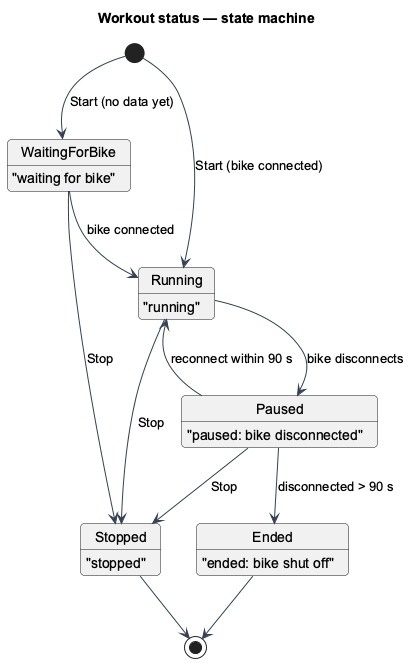

The diagram above was rendered by PlantUML. Its source (embedded in the PNG):
@startuml
skinparam backgroundColor #FFFFFF
skinparam shadowing false
skinparam roundcorner 8
skinparam defaultFontName Arial
skinparam ArrowColor #344054
skinparam class {
  BorderColor #344054
  FontColor #101828
  BackgroundColor #F9FAFB
}
title Workout status — state machine
[*] --> WaitingForBike : Start (no data yet)
[*] --> Running : Start (bike connected)
WaitingForBike : "waiting for bike"
Running : "running"
Paused : "paused: bike disconnected"
Ended : "ended: bike shut off"
Stopped : "stopped"
WaitingForBike --> Running : bike connected
Running --> Paused : bike disconnects
Paused --> Running : reconnect within 90 s
Paused --> Ended : disconnected > 90 s
Running --> Stopped : Stop
Paused --> Stopped : Stop
WaitingForBike --> Stopped : Stop
Ended --> [*]
Stopped --> [*]
@enduml